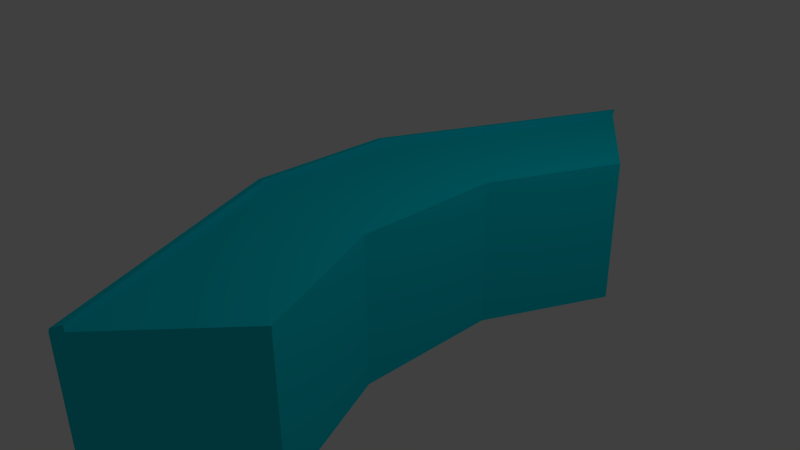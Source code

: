 # Source: desk_1_.blend  (saved by Blender 2.70.0; exported with 4.5.12 LTS)
import bpy
from mathutils import Matrix  # noqa: F401  (used for matrix-valued properties, if any)

bpy.ops.wm.read_factory_settings(use_empty=True)
scene = bpy.context.scene
scene.name = 'Scene'

# ---- collections
col_collection_1 = bpy.data.collections.new('Collection 1'); scene.collection.children.link(col_collection_1)

# ---- materials (node trees are filled in below, after node groups)
mat_poloice_desk = bpy.data.materials.new('poloice desk')
mat_poloice_desk.alpha_threshold = 0.0
mat_poloice_desk.use_transparent_shadow = False
mat_poloice_desk.diffuse_color = (0.0, 0.6827, 0.8, 1.0)
mat_poloice_desk.roughness = 0.5
mat_poloice_desk.line_color = (0.0, 0.0, 0.0, 1.0)

# ---- material node trees

# ---- world
world_world = bpy.data.worlds.new('World'); scene.world = world_world
world_world.color = (0.05088, 0.05088, 0.05088)
world_world.use_sun_shadow = False
world_world.sun_shadow_jitter_overblur = 0.0
world_world.cycles.sampling_method = 'MANUAL'
world_world.cycles.sample_map_resolution = 256

# ---- cameras
cam_camera = bpy.data.cameras.new('Camera')
cam_camera.clip_end = 100.0
cam_camera.lens = 35.0
cam_camera.sensor_width = 32.0
cam_camera.sensor_height = 18.0
cam_camera.ortho_scale = 7.314
cam_camera.dof.focus_distance = 0.0
cam_camera.dof.aperture_fstop = 128.0

# ---- lights
light_lamp = bpy.data.lights.new('Lamp', 'POINT')
light_lamp.transmission_factor = 0.0
light_lamp.cutoff_distance = 30.0
light_lamp.energy = 100.0
light_lamp.shadow_buffer_clip_start = 1.001
light_lamp.shadow_soft_size = 0.1
light_lamp.shadow_maximum_resolution = 0.006
light_lamp.use_absolute_resolution = True
light_lamp.cycles.use_multiple_importance_sampling = False

# ---- meshes
me_cube = bpy.data.meshes.new('Cube')
me_cube.from_pydata([(1.0, 1.0, -1.0), (1.0, -1.0, -1.0), (-1.0, -1.0, -1.0), (-1.0, 1.0, -1.0), (1.0, 1.0, 1.0), (1.0, -1.0, 1.0), (-1.0, -1.0, 1.0), (-1.0, 1.0, 1.0), (1.793, 2.692, -1.0), (0.579, 4.282, -1.0), (1.793, 2.692, 1.0), (0.579, 4.282, 1.0), (1.772, -2.795, -1.0), (0.4588, -4.304, -1.0), (1.772, -2.795, 1.0), (0.4588, -4.304, 1.0), (-0.8566, 1.0, -1.0), (-0.8566, -1.0, -1.0), (-0.8566, 1.0, 1.0), (-0.8566, -1.0, 1.0), (0.6661, 4.168, -1.0), (0.6661, 4.168, 1.0), (0.5529, -4.196, -1.0), (0.5529, -4.196, 1.0), (-0.9693, -1.0, 1.059), (-0.9693, 1.0, 1.059), (0.6098, 4.282, 1.059), (0.4895, -4.304, 1.059), (-0.8566, 1.0, 1.082), (-0.8566, -1.0, 1.082), (0.6661, 4.168, 1.082), (0.5529, -4.196, 1.082)], [], [(16, 17, 2, 3), (18, 21, 30, 28), (0, 4, 5, 1), (21, 11, 26, 30), (2, 6, 7, 3), (18, 4, 10, 21), (21, 20, 9, 11), (3, 7, 11, 9), (4, 0, 8, 10), (16, 3, 9, 20), (22, 23, 15, 13), (1, 5, 14, 12), (17, 1, 12, 22), (6, 2, 13, 15), (0, 1, 17, 16), (4, 18, 19, 5), (5, 19, 23, 14), (6, 15, 27, 24), (10, 8, 20, 21), (0, 16, 20, 8), (12, 14, 23, 22), (2, 17, 22, 13), (28, 25, 24, 29), (29, 24, 27, 31), (25, 28, 30, 26), (23, 19, 29, 31), (15, 23, 31, 27), (19, 18, 28, 29), (11, 7, 25, 26), (7, 6, 24, 25)])
me_cube.materials.append(mat_poloice_desk)
me_cube.use_remesh_preserve_volume = False
me_cube.use_remesh_preserve_attributes = False
me_cube.use_mirror_vertex_groups = False
me_cube.update()

# ---- objects
ob_cube = bpy.data.objects.new('Cube', me_cube)
ob_lamp = bpy.data.objects.new('Lamp', light_lamp)
ob_camera = bpy.data.objects.new('Camera', cam_camera)

# ---- transforms, parenting, visibility, modifiers, constraints
ob_cube.location = (0.0, 0.0, 0.0)
ob_cube.lock_rotations_4d = False
ob_cube.empty_display_type = 'ARROWS'
ob_cube.lineart.crease_threshold = 0.0
ob_lamp.location = (4.076, 1.005, 5.904)
ob_lamp.rotation_euler = (0.6503, 0.05522, 1.866)
ob_lamp.lock_rotations_4d = False
ob_lamp.empty_display_type = 'ARROWS'
ob_lamp.color = (0.0, 0.0, 0.0, 0.0)
ob_lamp.lineart.crease_threshold = 0.0
ob_camera.location = (7.481, -6.508, 5.344)
ob_camera.rotation_euler = (1.109, 0.01082, 0.8149)
ob_camera.lock_rotations_4d = False
ob_camera.empty_display_type = 'ARROWS'
ob_camera.color = (0.0, 0.0, 0.0, 0.0)
ob_camera.display_type = 'WIRE'
ob_camera.lineart.crease_threshold = 0.0

# ---- collection membership
col_collection_1.objects.link(ob_cube)
col_collection_1.objects.link(ob_lamp)
col_collection_1.objects.link(ob_camera)

# ---- scene / render settings (as saved in the file)
scene.camera = ob_camera
scene.frame_start = 1; scene.frame_end = 250; scene.frame_set(1)
scene.render.engine = 'BLENDER_EEVEE_NEXT'
scene.render.resolution_percentage = 50
scene.render.dither_intensity = 0.0
scene.cycles.use_denoising = False
scene.cycles.samples = 10
scene.cycles.sampling_pattern = 'TABULATED_SOBOL'
scene.cycles.light_sampling_threshold = 0.0
scene.cycles.use_adaptive_sampling = False
scene.cycles.use_light_tree = False
scene.cycles.blur_glossy = 0.0
scene.cycles.volume_bounces = 1
scene.cycles.pixel_filter_type = 'GAUSSIAN'
scene.cycles.sample_clamp_indirect = 0.0
scene.view_settings.view_transform = 'Standard'
bpy.context.view_layer.update()
